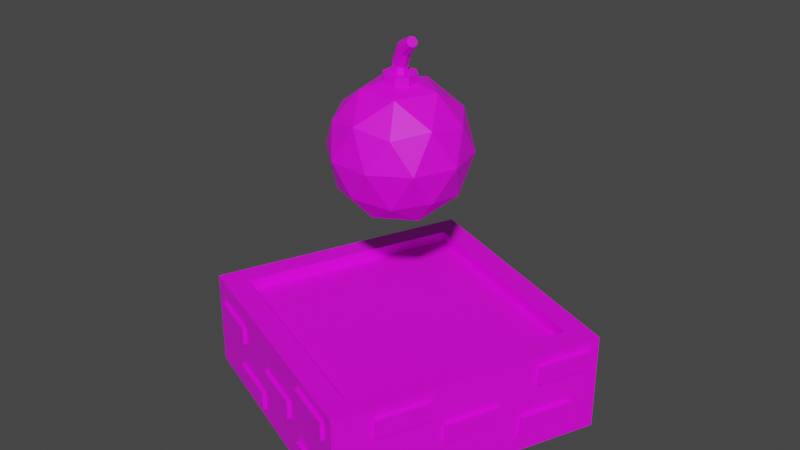# Source: bonus_bomb.blend  (saved by Blender 3.6.11; exported with 4.5.12 LTS)
import bpy
from mathutils import Matrix  # noqa: F401  (used for matrix-valued properties, if any)

bpy.ops.wm.read_factory_settings(use_empty=True)
scene = bpy.context.scene
scene.name = 'Scene'

# ---- collections
col_collection = bpy.data.collections.new('Collection'); scene.collection.children.link(col_collection)
col_export = bpy.data.collections.new('Export'); scene.collection.children.link(col_export)

# ---- images (referenced by path relative to the original .blend; pixels are not part of the script)
import os
ASSET_DIR = os.environ.get("B2B_ASSET_DIR", "")  # directory of the original .blend (textures are referenced by path, not embedded)
HERE = os.path.dirname(os.path.abspath(__file__))  # packed textures are extracted next to this script under _unpacked/

def load_image(name, relpath, width, height, colorspace="sRGB"):
    """Load a texture the original file referenced (path relative to the .blend, or extracted next to this script)."""
    p = next((c for c in (os.path.join(HERE, relpath), os.path.join(ASSET_DIR, relpath)) if relpath and os.path.exists(c)), "")
    if p:
        img = bpy.data.images.load(p, check_existing=True)
        img.name = name
    else:  # same state as the original file: an image datablock whose file is absent (Cycles renders it pink)
        img = bpy.data.images.new(name, width, height)
        img.source = "FILE"
        img.filepath = "//" + (relpath or name)
    img.colorspace_settings.name = colorspace
    return img
img_commonflatpalette_png_001 = load_image('CommonFlatPalette.png.001', 'CommonFlatPalette.png', 1024, 1024, 'sRGB')
img_commonflatpalette_png = load_image('CommonFlatPalette.png', 'CommonFlatPalette.png', 1024, 1024, 'sRGB')

# ---- materials (node trees are filled in below, after node groups)
mat_material_001 = bpy.data.materials.new('Material.001')
mat_material_001.use_transparent_shadow = False
mat_material_001.roughness = 0.5
mat_material_002 = bpy.data.materials.new('Material.002')
mat_material_002.use_transparent_shadow = False
mat_material_002.roughness = 0.5

# ---- material node trees
mat_material_001.use_nodes = True; mat_material_001.node_tree.nodes.clear()
_N = mat_material_001.node_tree.nodes; _L = mat_material_001.node_tree.links
n0 = _N.new('ShaderNodeBsdfPrincipled'); n0.name = 'Principled BSDF'; n0.location = (10, 300)
n0.distribution = 'GGX'
n0.subsurface_method = 'RANDOM_WALK_SKIN'
n0.inputs[3].default_value = 1.45
n0.inputs[27].default_value = (0.0, 0.0, 0.0, 1.0)
n0.inputs[28].default_value = 1.0
n1 = _N.new('ShaderNodeOutputMaterial'); n1.name = 'Material Output'; n1.location = (300, 300)
n2 = _N.new('ShaderNodeNormalMap'); n2.name = 'Normal Map'; n2.location = (-300, -300)
n2.label = 'Normal/Map'
n2.inputs[0].default_value = 0.0
n3 = _N.new('ShaderNodeTexImage'); n3.name = 'Image Texture'; n3.location = (-300, 600)
n3.image = img_commonflatpalette_png_001
_L.new(n0.outputs[0], n1.inputs[0])
_L.new(n2.outputs[0], n0.inputs[5])
_L.new(n3.outputs[0], n0.inputs[0])
n1.is_active_output = True
mat_material_002.use_nodes = True; mat_material_002.node_tree.nodes.clear()
_N = mat_material_002.node_tree.nodes; _L = mat_material_002.node_tree.links
n0 = _N.new('ShaderNodeBsdfPrincipled'); n0.name = 'Principled BSDF'; n0.location = (10, 300)
n0.distribution = 'GGX'
n0.subsurface_method = 'RANDOM_WALK_SKIN'
n0.inputs[3].default_value = 1.45
n0.inputs[27].default_value = (0.0, 0.0, 0.0, 1.0)
n0.inputs[28].default_value = 1.0
n1 = _N.new('ShaderNodeOutputMaterial'); n1.name = 'Material Output'; n1.location = (300, 300)
n2 = _N.new('ShaderNodeNormalMap'); n2.name = 'Normal Map'; n2.location = (-300, -300)
n2.label = 'Normal/Map'
n2.inputs[0].default_value = 0.0
n3 = _N.new('ShaderNodeTexImage'); n3.name = 'Image Texture'; n3.location = (-300, 600)
n3.image = img_commonflatpalette_png
_L.new(n0.outputs[0], n1.inputs[0])
_L.new(n2.outputs[0], n0.inputs[5])
_L.new(n3.outputs[0], n0.inputs[0])
n1.is_active_output = True

# ---- world
world_world = bpy.data.worlds.new('World'); scene.world = world_world
world_world.use_nodes = True; world_world.node_tree.nodes.clear()
_N = world_world.node_tree.nodes; _L = world_world.node_tree.links
n0 = _N.new('ShaderNodeOutputWorld'); n0.name = 'World Output'; n0.location = (300, 300)
n1 = _N.new('ShaderNodeBackground'); n1.name = 'Background'; n1.location = (10, 300)
n1.inputs[0].default_value = (0.05088, 0.05088, 0.05088, 1.0)
_L.new(n1.outputs[0], n0.inputs[0])
n0.is_active_output = True
world_world.color = (0.05088, 0.05088, 0.05088)
world_world.use_sun_shadow = False
world_world.sun_shadow_jitter_overblur = 0.0

# ---- meshes
me_cube_001 = bpy.data.meshes.new('Cube.001')
me_cube_001.from_pydata([(-1.0, -1.0, -1.0), (-0.8325, -0.8325, -0.2671), (-1.0, 1.0, -1.0), (-0.8325, 0.8325, -0.2671), (1.0, -1.0, -1.0), (0.8325, -0.8325, -0.2671), (1.0, 1.0, -1.0), (0.8325, 0.8325, -0.2671), (-1.0, -1.0, -0.2671), (-1.0, 1.0, -0.2671), (1.0, 1.0, -0.2671), (1.0, -1.0, -0.2671), (-0.8325, -0.8325, -0.3531), (-0.8325, 0.8325, -0.3531), (0.8325, 0.8325, -0.3531), (0.8325, -0.8325, -0.3531), (0.5302, -1.021, -0.802), (0.5302, -1.021, -0.663), (0.5302, -0.8334, -0.802), (0.5302, -0.8334, -0.663), (0.9396, -1.021, -0.802), (0.9396, -1.021, -0.663), (0.9396, -0.8334, -0.802), (0.9396, -0.8334, -0.663), (0.02643, -1.021, -0.5266), (0.02643, -1.021, -0.3876), (0.02643, -0.8334, -0.5266), (0.02643, -0.8334, -0.3876), (0.4358, -1.021, -0.5266), (0.4358, -1.021, -0.3876), (0.4358, -0.8334, -0.5266), (0.4358, -0.8334, -0.3876), (-0.6936, -1.021, -0.9049), (-0.6936, -1.021, -0.7659), (-0.6936, -0.8334, -0.9049), (-0.6936, -0.8334, -0.7659), (-0.2842, -1.021, -0.9049), (-0.2842, -1.021, -0.7659), (-0.2842, -0.8334, -0.9049), (-0.2842, -0.8334, -0.7659), (-0.8892, -1.021, -0.5317), (-0.8892, -1.021, -0.3928), (-0.8892, -0.8334, -0.5317), (-0.8892, -0.8334, -0.3928), (-0.4799, -1.021, -0.5317), (-0.4799, -1.021, -0.3928), (-0.4799, -0.8334, -0.5317), (-0.4799, -0.8334, -0.3928), (-0.895, 0.8387, -0.4812), (-0.895, 0.8387, -0.3423), (-0.895, 1.027, -0.4812), (-0.895, 1.027, -0.3423), (-0.4856, 0.8387, -0.4812), (-0.4856, 0.8387, -0.3423), (-0.4856, 1.027, -0.4812), (-0.4856, 1.027, -0.3423), (-0.3444, 0.8387, -0.6784), (-0.3444, 0.8387, -0.5395), (-0.3444, 1.027, -0.6784), (-0.3444, 1.027, -0.5395), (0.06502, 0.8387, -0.6784), (0.06502, 0.8387, -0.5395), (0.06502, 1.027, -0.6784), (0.06502, 1.027, -0.5395), (-0.885, 0.8387, -0.9132), (-0.885, 0.8387, -0.7743), (-0.885, 1.027, -0.9132), (-0.885, 1.027, -0.7743), (-0.4756, 0.8387, -0.9132), (-0.4756, 0.8387, -0.7743), (-0.4756, 1.027, -0.9132), (-0.4756, 1.027, -0.7743), (0.1281, 0.8387, -0.9102), (0.1281, 0.8387, -0.7712), (0.1281, 1.027, -0.9102), (0.1281, 1.027, -0.7712), (0.5375, 0.8387, -0.9102), (0.5375, 0.8387, -0.7712), (0.5375, 1.027, -0.9102), (0.5375, 1.027, -0.7712), (0.4552, 0.8387, -0.557), (0.4552, 0.8387, -0.4181), (0.4552, 1.027, -0.557), (0.4552, 1.027, -0.4181), (0.8646, 0.8387, -0.557), (0.8646, 0.8387, -0.4181), (0.8646, 1.027, -0.557), (0.8646, 1.027, -0.4181), (0.8388, 0.8705, -0.4221), (0.8388, 0.8705, -0.2831), (1.027, 0.8705, -0.4221), (1.027, 0.8705, -0.2831), (0.8388, 0.4611, -0.4221), (0.8388, 0.4611, -0.2831), (1.027, 0.4611, -0.4221), (1.027, 0.4611, -0.2831), (0.8388, 0.6244, -0.7963), (0.8388, 0.6244, -0.6574), (1.027, 0.6244, -0.7963), (1.027, 0.6244, -0.6574), (0.8388, 0.215, -0.7963), (0.8388, 0.215, -0.6574), (1.027, 0.215, -0.7963), (1.027, 0.215, -0.6574), (0.8388, -0.1082, -0.5296), (0.8388, -0.1082, -0.3907), (1.027, -0.1082, -0.5296), (1.027, -0.1082, -0.3907), (0.8388, -0.5176, -0.5296), (0.8388, -0.5176, -0.3907), (1.027, -0.5176, -0.5296), (1.027, -0.5176, -0.3907), (0.8388, -0.3786, -0.8472), (0.8388, -0.3786, -0.7083), (1.027, -0.3786, -0.8472), (1.027, -0.3786, -0.7083), (0.8388, -0.788, -0.8472), (0.8388, -0.788, -0.7083), (1.027, -0.788, -0.8472), (1.027, -0.788, -0.7083), (-1.031, -0.3786, -0.8472), (-1.031, -0.3786, -0.7083), (-0.843, -0.3786, -0.8472), (-0.843, -0.3786, -0.7083), (-1.031, -0.788, -0.8472), (-1.031, -0.788, -0.7083), (-0.843, -0.788, -0.8472), (-0.843, -0.788, -0.7083), (-1.031, 0.7108, -0.4883), (-1.031, 0.7108, -0.3493), (-0.843, 0.7108, -0.4883), (-0.843, 0.7108, -0.3493), (-1.031, 0.3014, -0.4883), (-1.031, 0.3014, -0.3493), (-0.843, 0.3014, -0.4883), (-0.843, 0.3014, -0.3493), (-1.031, 0.8574, -0.8694), (-1.031, 0.8574, -0.7305), (-0.843, 0.8574, -0.8694), (-0.843, 0.8574, -0.7305), (-1.031, 0.448, -0.8694), (-1.031, 0.448, -0.7305), (-0.843, 0.448, -0.8694), (-0.843, 0.448, -0.7305), (-1.031, 0.2072, -0.7011), (-1.031, 0.2072, -0.5622), (-0.843, 0.2072, -0.7011), (-0.843, 0.2072, -0.5622), (-1.031, -0.2022, -0.7011), (-1.031, -0.2022, -0.5622), (-0.843, -0.2022, -0.7011), (-0.843, -0.2022, -0.5622), (-1.031, -0.5072, -0.4794), (-1.031, -0.5072, -0.3405), (-0.843, -0.5072, -0.4794), (-0.843, -0.5072, -0.3405), (-1.031, -0.9166, -0.4794), (-1.031, -0.9166, -0.3405), (-0.843, -0.9166, -0.4794), (-0.843, -0.9166, -0.3405), (0.0, -1.546e-07, 0.4489), (0.3618, -0.2629, 0.7253), (-0.1382, -0.4253, 0.7253), (-0.4472, -1.546e-07, 0.7253), (-0.1382, 0.4253, 0.7253), (0.3618, 0.2629, 0.7253), (0.1382, -0.4253, 1.172), (-0.3618, -0.2629, 1.172), (-0.3618, 0.2629, 1.172), (0.1382, 0.4253, 1.172), (0.4472, -1.546e-07, 1.172), (0.0, -1.546e-07, 1.449), (-0.08123, -0.25, 0.5235), (0.2127, -0.1545, 0.5235), (0.1314, -0.4045, 0.686), (0.4253, -1.546e-07, 0.686), (0.2127, 0.1545, 0.5235), (-0.2629, -1.546e-07, 0.5235), (-0.3441, -0.25, 0.686), (-0.08123, 0.25, 0.5235), (-0.3441, 0.25, 0.686), (0.1314, 0.4045, 0.686), (0.4755, -0.1545, 0.9489), (0.4755, 0.1545, 0.9489), (0.0, -0.5, 0.9489), (0.2939, -0.4045, 0.9489), (-0.4755, -0.1545, 0.9489), (-0.2939, -0.4045, 0.9489), (-0.2939, 0.4045, 0.9489), (-0.4755, 0.1545, 0.9489), (0.2939, 0.4045, 0.9489), (0.0, 0.5, 0.9489), (0.3441, -0.25, 1.212), (-0.1314, -0.4045, 1.212), (-0.4253, -1.546e-07, 1.212), (-0.1314, 0.4045, 1.212), (0.3441, 0.25, 1.212), (0.08123, -0.25, 1.374), (0.2629, -1.546e-07, 1.374), (-0.2127, -0.1545, 1.374), (-0.2127, 0.1545, 1.374), (0.08123, 0.25, 1.374), (0.0, 0.12, 1.346), (0.0, 0.12, 1.471), (0.08485, 0.08485, 1.346), (0.08485, 0.08485, 1.471), (0.12, -1.546e-07, 1.346), (0.12, -1.546e-07, 1.471), (0.08485, -0.08485, 1.346), (0.08485, -0.08485, 1.471), (0.0, -0.12, 1.346), (0.0, -0.12, 1.471), (-0.08485, -0.08485, 1.346), (-0.08485, -0.08485, 1.471), (-0.12, -1.546e-07, 1.346), (-0.12, -1.546e-07, 1.471), (-0.08485, 0.08485, 1.346), (-0.08485, 0.08485, 1.471), (0.0, 0.055, 1.416), (0.0, 0.055, 1.541), (0.03889, 0.03889, 1.416), (0.03358, 0.03889, 1.561), (0.055, -1.546e-07, 1.416), (0.04749, -1.546e-07, 1.569), (0.03889, -0.03889, 1.416), (0.03358, -0.03889, 1.561), (0.0, -0.055, 1.416), (0.0, -0.055, 1.541), (-0.03889, -0.03889, 1.416), (-0.03358, -0.03889, 1.522), (-0.055, -1.546e-07, 1.416), (-0.04749, -1.546e-07, 1.514), (-0.03889, 0.03889, 1.416), (-0.03358, 0.03889, 1.522), (-0.04372, 0.03889, 1.686), (-0.06556, 0.055, 1.654), (-0.03467, -1.55e-07, 1.699), (-0.04372, -0.03889, 1.686), (-0.06556, -0.055, 1.654), (-0.0874, -0.03889, 1.621), (-0.09645, -1.55e-07, 1.608), (-0.0874, 0.03889, 1.621), (-0.1437, 0.02639, 1.738), (-0.1585, 0.03732, 1.717), (-0.1375, -1.544e-07, 1.748), (-0.1437, -0.02639, 1.738), (-0.1585, -0.03732, 1.717), (-0.1733, -0.02639, 1.695), (-0.1794, -1.544e-07, 1.686), (-0.1733, 0.02639, 1.695)], [], [(0, 8, 9, 2), (2, 9, 10, 6), (6, 10, 11, 4), (4, 11, 8, 0), (2, 6, 4, 0), (5, 7, 14, 15), (1, 3, 9, 8), (3, 7, 10, 9), (7, 5, 11, 10), (5, 1, 8, 11), (14, 13, 12, 15), (3, 1, 12, 13), (1, 5, 15, 12), (7, 3, 13, 14), (16, 17, 19, 18), (18, 19, 23, 22), (22, 23, 21, 20), (20, 21, 17, 16), (18, 22, 20, 16), (23, 19, 17, 21), (24, 25, 27, 26), (26, 27, 31, 30), (30, 31, 29, 28), (28, 29, 25, 24), (26, 30, 28, 24), (31, 27, 25, 29), (32, 33, 35, 34), (34, 35, 39, 38), (38, 39, 37, 36), (36, 37, 33, 32), (34, 38, 36, 32), (39, 35, 33, 37), (40, 41, 43, 42), (42, 43, 47, 46), (46, 47, 45, 44), (44, 45, 41, 40), (42, 46, 44, 40), (47, 43, 41, 45), (48, 49, 51, 50), (50, 51, 55, 54), (54, 55, 53, 52), (52, 53, 49, 48), (50, 54, 52, 48), (55, 51, 49, 53), (56, 57, 59, 58), (58, 59, 63, 62), (62, 63, 61, 60), (60, 61, 57, 56), (58, 62, 60, 56), (63, 59, 57, 61), (64, 65, 67, 66), (66, 67, 71, 70), (70, 71, 69, 68), (68, 69, 65, 64), (66, 70, 68, 64), (71, 67, 65, 69), (72, 73, 75, 74), (74, 75, 79, 78), (78, 79, 77, 76), (76, 77, 73, 72), (74, 78, 76, 72), (79, 75, 73, 77), (80, 81, 83, 82), (82, 83, 87, 86), (86, 87, 85, 84), (84, 85, 81, 80), (82, 86, 84, 80), (87, 83, 81, 85), (88, 89, 91, 90), (90, 91, 95, 94), (94, 95, 93, 92), (92, 93, 89, 88), (90, 94, 92, 88), (95, 91, 89, 93), (96, 97, 99, 98), (98, 99, 103, 102), (102, 103, 101, 100), (100, 101, 97, 96), (98, 102, 100, 96), (103, 99, 97, 101), (104, 105, 107, 106), (106, 107, 111, 110), (110, 111, 109, 108), (108, 109, 105, 104), (106, 110, 108, 104), (111, 107, 105, 109), (112, 113, 115, 114), (114, 115, 119, 118), (118, 119, 117, 116), (116, 117, 113, 112), (114, 118, 116, 112), (119, 115, 113, 117), (120, 121, 123, 122), (122, 123, 127, 126), (126, 127, 125, 124), (124, 125, 121, 120), (122, 126, 124, 120), (127, 123, 121, 125), (128, 129, 131, 130), (130, 131, 135, 134), (134, 135, 133, 132), (132, 133, 129, 128), (130, 134, 132, 128), (135, 131, 129, 133), (136, 137, 139, 138), (138, 139, 143, 142), (142, 143, 141, 140), (140, 141, 137, 136), (138, 142, 140, 136), (143, 139, 137, 141), (144, 145, 147, 146), (146, 147, 151, 150), (150, 151, 149, 148), (148, 149, 145, 144), (146, 150, 148, 144), (151, 147, 145, 149), (152, 153, 155, 154), (154, 155, 159, 158), (158, 159, 157, 156), (156, 157, 153, 152), (154, 158, 156, 152), (159, 155, 153, 157), (160, 173, 172), (161, 173, 175), (160, 172, 177), (160, 177, 179), (160, 179, 176), (161, 175, 182), (162, 174, 184), (163, 178, 186), (164, 180, 188), (165, 181, 190), (161, 182, 185), (162, 184, 187), (163, 186, 189), (164, 188, 191), (165, 190, 183), (166, 192, 197), (167, 193, 199), (168, 194, 200), (169, 195, 201), (170, 196, 198), (198, 201, 171), (198, 196, 201), (196, 169, 201), (201, 200, 171), (201, 195, 200), (195, 168, 200), (200, 199, 171), (200, 194, 199), (194, 167, 199), (199, 197, 171), (199, 193, 197), (193, 166, 197), (197, 198, 171), (197, 192, 198), (192, 170, 198), (183, 196, 170), (183, 190, 196), (190, 169, 196), (191, 195, 169), (191, 188, 195), (188, 168, 195), (189, 194, 168), (189, 186, 194), (186, 167, 194), (187, 193, 167), (187, 184, 193), (184, 166, 193), (185, 192, 166), (185, 182, 192), (182, 170, 192), (190, 191, 169), (190, 181, 191), (181, 164, 191), (188, 189, 168), (188, 180, 189), (180, 163, 189), (186, 187, 167), (186, 178, 187), (178, 162, 187), (184, 185, 166), (184, 174, 185), (174, 161, 185), (182, 183, 170), (182, 175, 183), (175, 165, 183), (176, 181, 165), (176, 179, 181), (179, 164, 181), (179, 180, 164), (179, 177, 180), (177, 163, 180), (177, 178, 163), (177, 172, 178), (172, 162, 178), (175, 176, 165), (175, 173, 176), (173, 160, 176), (172, 174, 162), (172, 173, 174), (173, 161, 174), (202, 203, 205, 204), (204, 205, 207, 206), (206, 207, 209, 208), (208, 209, 211, 210), (210, 211, 213, 212), (212, 213, 215, 214), (205, 203, 217, 215, 213, 211, 209, 207), (214, 215, 217, 216), (216, 217, 203, 202), (202, 204, 206, 208, 210, 212, 214, 216), (218, 219, 221, 220), (220, 221, 223, 222), (222, 223, 225, 224), (224, 225, 227, 226), (226, 227, 229, 228), (228, 229, 231, 230), (225, 223, 236, 237), (230, 231, 233, 232), (232, 233, 219, 218), (218, 220, 222, 224, 226, 228, 230, 232), (241, 240, 248, 249), (231, 229, 239, 240), (227, 225, 237, 238), (233, 231, 240, 241), (223, 221, 234, 236), (229, 227, 238, 239), (219, 233, 241, 235), (221, 219, 235, 234), (242, 243, 249, 248, 247, 246, 245, 244), (239, 238, 246, 247), (237, 236, 244, 245), (234, 235, 243, 242), (235, 241, 249, 243), (240, 239, 247, 248), (238, 237, 245, 246), (236, 234, 242, 244)])
me_cube_001.polygons.foreach_set('use_smooth', [True] * 238)
me_cube_001.polygons.foreach_set('material_index', [0, 0, 0, 0, 0, 0, 0, 0, 0, 0, 0, 0, 0, 0, 0, 0, 0, 0, 0, 0, 0, 0, 0, 0, 0, 0, 0, 0, 0, 0, 0, 0, 0, 0, 0, 0, 0, 0, 0, 0, 0, 0, 0, 0, 0, 0, 0, 0, 0, 0, 0, 0, 0, 0, 0, 0, 0, 0, 0, 0, 0, 0, 0, 0, 0, 0, 0, 0, 0, 0, 0, 0, 0, 0, 0, 0, 0, 0, 0, 0, 0, 0, 0, 0, 0, 0, 0, 0, 0, 0, 0, 0, 0, 0, 0, 0, 0, 0, 0, 0, 0, 0, 0, 0, 0, 0, 0, 0, 0, 0, 0, 0, 0, 0, 0, 0, 0, 0, 0, 0, 0, 0, 1, 1, 1, 1, 1, 1, 1, 1, 1, 1, 1, 1, 1, 1, 1, 1, 1, 1, 1, 1, 1, 1, 1, 1, 1, 1, 1, 1, 1, 1, 1, 1, 1, 1, 1, 1, 1, 1, 1, 1, 1, 1, 1, 1, 1, 1, 1, 1, 1, 1, 1, 1, 1, 1, 1, 1, 1, 1, 1, 1, 1, 1, 1, 1, 1, 1, 1, 1, 1, 1, 1, 1, 1, 1, 1, 1, 1, 1, 1, 1, 1, 1, 1, 1, 1, 1, 1, 1, 1, 1, 1, 1, 1, 1, 1, 1, 1, 1, 1, 1, 1, 1, 1, 1, 1, 1, 1, 1, 1, 1, 1, 1, 1, 1, 1, 1])
_k = set([(0, 2), (0, 4), (0, 8), (1, 3), (1, 5), (1, 12), (2, 6), (2, 9), (3, 7), (3, 13), (4, 6), (4, 11), (5, 7), (5, 15), (6, 10), (7, 14), (8, 9), (8, 11), (9, 10), (10, 11), (12, 13), (12, 15), (13, 14), (14, 15), (16, 17), (16, 18), (16, 20), (17, 19), (17, 21), (18, 19), (18, 22), (19, 23), (20, 21), (20, 22), (21, 23), (22, 23), (24, 25), (24, 26), (24, 28), (25, 27), (25, 29), (26, 27), (26, 30), (27, 31), (28, 29), (28, 30), (29, 31), (30, 31), (32, 33), (32, 34), (32, 36), (33, 35), (33, 37), (34, 35), (34, 38), (35, 39), (36, 37), (36, 38), (37, 39), (38, 39), (40, 41), (40, 42), (40, 44), (41, 43), (41, 45), (42, 43), (42, 46), (43, 47), (44, 45), (44, 46), (45, 47), (46, 47), (48, 49), (48, 50), (48, 52), (49, 51), (49, 53), (50, 51), (50, 54), (51, 55), (52, 53), (52, 54), (53, 55), (54, 55), (56, 57), (56, 58), (56, 60), (57, 59), (57, 61), (58, 59), (58, 62), (59, 63), (60, 61), (60, 62), (61, 63), (62, 63), (64, 65), (64, 66), (64, 68), (65, 67), (65, 69), (66, 67), (66, 70), (67, 71), (68, 69), (68, 70), (69, 71), (70, 71), (72, 73), (72, 74), (72, 76), (73, 75), (73, 77), (74, 75), (74, 78), (75, 79), (76, 77), (76, 78), (77, 79), (78, 79), (80, 81), (80, 82), (80, 84), (81, 83), (81, 85), (82, 83), (82, 86), (83, 87), (84, 85), (84, 86), (85, 87), (86, 87), (88, 89), (88, 90), (88, 92), (89, 91), (89, 93), (90, 91), (90, 94), (91, 95), (92, 93), (92, 94), (93, 95), (94, 95), (96, 97), (96, 98), (96, 100), (97, 99), (97, 101), (98, 99), (98, 102), (99, 103), (100, 101), (100, 102), (101, 103), (102, 103), (104, 105), (104, 106), (104, 108), (105, 107), (105, 109), (106, 107), (106, 110), (107, 111), (108, 109), (108, 110), (109, 111), (110, 111), (112, 113), (112, 114), (112, 116), (113, 115), (113, 117), (114, 115), (114, 118), (115, 119), (116, 117), (116, 118), (117, 119), (118, 119), (120, 121), (120, 122), (120, 124), (121, 123), (121, 125), (122, 123), (122, 126), (123, 127), (124, 125), (124, 126), (125, 127), (126, 127), (128, 129), (128, 130), (128, 132), (129, 131), (129, 133), (130, 131), (130, 134), (131, 135), (132, 133), (132, 134), (133, 135), (134, 135), (136, 137), (136, 138), (136, 140), (137, 139), (137, 141), (138, 139), (138, 142), (139, 143), (140, 141), (140, 142), (141, 143), (142, 143), (144, 145), (144, 146), (144, 148), (145, 147), (145, 149), (146, 147), (146, 150), (147, 151), (148, 149), (148, 150), (149, 151), (150, 151), (152, 153), (152, 154), (152, 156), (153, 155), (153, 157), (154, 155), (154, 158), (155, 159), (156, 157), (156, 158), (157, 159), (158, 159), (160, 172), (160, 173), (160, 176), (160, 177), (160, 179), (161, 173), (161, 174), (161, 175), (161, 182), (161, 185), (162, 172), (162, 174), (162, 178), (162, 184), (162, 187), (163, 177), (163, 178), (163, 180), (163, 186), (163, 189), (164, 179), (164, 180), (164, 181), (164, 188), (164, 191), (165, 175), (165, 176), (165, 181), (165, 183), (165, 190), (166, 184), (166, 185), (166, 192), (166, 193), (166, 197), (167, 186), (167, 187), (167, 193), (167, 194), (167, 199), (168, 188), (168, 189), (168, 194), (168, 195), (168, 200), (169, 190), (169, 191), (169, 195), (169, 196), (169, 201), (170, 182), (170, 183), (170, 192), (170, 196), (170, 198), (171, 197), (171, 198), (171, 199), (171, 200), (171, 201), (172, 173), (172, 174), (172, 177), (172, 178), (173, 174), (173, 175), (173, 176), (174, 184), (174, 185), (175, 176), (175, 182), (175, 183), (176, 179), (176, 181), (177, 178), (177, 179), (177, 180), (178, 186), (178, 187), (179, 180), (179, 181), (180, 188), (180, 189), (181, 190), (181, 191), (182, 183), (182, 185), (182, 192), (183, 190), (183, 196), (184, 185), (184, 187), (184, 193), (185, 192), (186, 187), (186, 189), (186, 194), (187, 193), (188, 189), (188, 191), (188, 195), (189, 194), (190, 191), (190, 196), (191, 195), (192, 197), (192, 198), (193, 197), (193, 199), (194, 199), (194, 200), (195, 200), (195, 201), (196, 198), (196, 201), (197, 198), (197, 199), (198, 201), (199, 200), (200, 201), (202, 203), (202, 204), (202, 216), (203, 205), (203, 217), (204, 205), (204, 206), (205, 207), (206, 207), (206, 208), (207, 209), (208, 209), (208, 210), (209, 211), (210, 211), (210, 212), (211, 213), (212, 213), (212, 214), (213, 215), (214, 215), (214, 216), (215, 217), (216, 217), (218, 219), (218, 220), (218, 232), (219, 221), (219, 233), (219, 235), (220, 221), (220, 222), (221, 223), (221, 234), (222, 223), (222, 224), (223, 225), (223, 236), (224, 225), (224, 226), (225, 227), (225, 237), (226, 227), (226, 228), (227, 229), (227, 238), (228, 229), (228, 230), (229, 231), (229, 239), (230, 231), (230, 232), (231, 233), (231, 240), (232, 233), (233, 241), (234, 235), (234, 236), (234, 242), (235, 241), (235, 243), (236, 237), (236, 244), (237, 238), (237, 245), (238, 239), (238, 246), (239, 240), (239, 247), (240, 241), (240, 248), (241, 249), (242, 243), (242, 244), (243, 249), (244, 245), (245, 246), (246, 247), (247, 248), (248, 249)])
me_cube_001.attributes.new('sharp_edge', 'BOOLEAN', 'EDGE').data.foreach_set('value', [ (min(e.vertices), max(e.vertices)) in _k for e in me_cube_001.edges])
_uv = me_cube_001.uv_layers.new(name='UVMap')
_uv.uv.foreach_set('vector', [0.159, 0.03184, 0.159, 0.03184, 0.159, 0.03184, 0.159, 0.03184, 0.159, 0.03184, 0.159, 0.03184, 0.159, 0.03184, 0.159, 0.03184, 0.159, 0.03184, 0.159, 0.03184, 0.159, 0.03184, 0.159, 0.03184, 0.159, 0.03184, 0.159, 0.03184, 0.159, 0.03184, 0.159, 0.03184, 0.159, 0.03184, 0.159, 0.03184, 0.159, 0.03184, 0.159, 0.03184, 0.159, 0.03184, 0.159, 0.03184, 0.159, 0.03184, 0.159, 0.03184, 0.159, 0.03184, 0.159, 0.03184, 0.159, 0.03184, 0.159, 0.03184, 0.159, 0.03184, 0.159, 0.03184, 0.159, 0.03184, 0.159, 0.03184, 0.159, 0.03184, 0.159, 0.03184, 0.159, 0.03184, 0.159, 0.03184, 0.159, 0.03184, 0.159, 0.03184, 0.159, 0.03184, 0.159, 0.03184, 0.2229, 0.02042, 0.2229, 0.02042, 0.2229, 0.02042, 0.2229, 0.02042, 0.159, 0.03184, 0.159, 0.03184, 0.159, 0.03184, 0.159, 0.03184, 0.159, 0.03184, 0.159, 0.03184, 0.159, 0.03184, 0.159, 0.03184, 0.159, 0.03184, 0.159, 0.03184, 0.159, 0.03184, 0.159, 0.03184, 0.0923, 0.03339, 0.0923, 0.03339, 0.0923, 0.03339, 0.0923, 0.03339, 0.0923, 0.03339, 0.0923, 0.03339, 0.0923, 0.03339, 0.0923, 0.03339, 0.0923, 0.03339, 0.0923, 0.03339, 0.0923, 0.03339, 0.0923, 0.03339, 0.0923, 0.03339, 0.0923, 0.03339, 0.0923, 0.03339, 0.0923, 0.03339, 0.0923, 0.03339, 0.0923, 0.03339, 0.0923, 0.03339, 0.0923, 0.03339, 0.0923, 0.03339, 0.0923, 0.03339, 0.0923, 0.03339, 0.0923, 0.03339, 0.0923, 0.03339, 0.0923, 0.03339, 0.0923, 0.03339, 0.0923, 0.03339, 0.0923, 0.03339, 0.0923, 0.03339, 0.0923, 0.03339, 0.0923, 0.03339, 0.0923, 0.03339, 0.0923, 0.03339, 0.0923, 0.03339, 0.0923, 0.03339, 0.0923, 0.03339, 0.0923, 0.03339, 0.0923, 0.03339, 0.0923, 0.03339, 0.0923, 0.03339, 0.0923, 0.03339, 0.0923, 0.03339, 0.0923, 0.03339, 0.0923, 0.03339, 0.0923, 0.03339, 0.0923, 0.03339, 0.0923, 0.03339, 0.0923, 0.03339, 0.0923, 0.03339, 0.0923, 0.03339, 0.0923, 0.03339, 0.0923, 0.03339, 0.0923, 0.03339, 0.0923, 0.03339, 0.0923, 0.03339, 0.0923, 0.03339, 0.0923, 0.03339, 0.0923, 0.03339, 0.0923, 0.03339, 0.0923, 0.03339, 0.0923, 0.03339, 0.0923, 0.03339, 0.0923, 0.03339, 0.0923, 0.03339, 0.0923, 0.03339, 0.0923, 0.03339, 0.0923, 0.03339, 0.0923, 0.03339, 0.0923, 0.03339, 0.0923, 0.03339, 0.0923, 0.03339, 0.0923, 0.03339, 0.0923, 0.03339, 0.0923, 0.03339, 0.0923, 0.03339, 0.0923, 0.03339, 0.0923, 0.03339, 0.0923, 0.03339, 0.0923, 0.03339, 0.0923, 0.03339, 0.0923, 0.03339, 0.0923, 0.03339, 0.0923, 0.03339, 0.0923, 0.03339, 0.0923, 0.03339, 0.0923, 0.03339, 0.0923, 0.03339, 0.0923, 0.03339, 0.0923, 0.03339, 0.0923, 0.03339, 0.0923, 0.03339, 0.0923, 0.03339, 0.0923, 0.03339, 0.0923, 0.03339, 0.0923, 0.03339, 0.0923, 0.03339, 0.0923, 0.03339, 0.0923, 0.03339, 0.0923, 0.03339, 0.0923, 0.03339, 0.0923, 0.03339, 0.0923, 0.03339, 0.0923, 0.03339, 0.0923, 0.03339, 0.0923, 0.03339, 0.0923, 0.03339, 0.0923, 0.03339, 0.0923, 0.03339, 0.0923, 0.03339, 0.0923, 0.03339, 0.0923, 0.03339, 0.0923, 0.03339, 0.0923, 0.03339, 0.0923, 0.03339, 0.0923, 0.03339, 0.0923, 0.03339, 0.0923, 0.03339, 0.0923, 0.03339, 0.0923, 0.03339, 0.0923, 0.03339, 0.0923, 0.03339, 0.0923, 0.03339, 0.0923, 0.03339, 0.0923, 0.03339, 0.0923, 0.03339, 0.0923, 0.03339, 0.0923, 0.03339, 0.0923, 0.03339, 0.0923, 0.03339, 0.0923, 0.03339, 0.0923, 0.03339, 0.0923, 0.03339, 0.0923, 0.03339, 0.0923, 0.03339, 0.0923, 0.03339, 0.0923, 0.03339, 0.0923, 0.03339, 0.0923, 0.03339, 0.0923, 0.03339, 0.0923, 0.03339, 0.0923, 0.03339, 0.0923, 0.03339, 0.0923, 0.03339, 0.0923, 0.03339, 0.0923, 0.03339, 0.0923, 0.03339, 0.0923, 0.03339, 0.0923, 0.03339, 0.0923, 0.03339, 0.0923, 0.03339, 0.0923, 0.03339, 0.0923, 0.03339, 0.0923, 0.03339, 0.0923, 0.03339, 0.0923, 0.03339, 0.0923, 0.03339, 0.0923, 0.03339, 0.0923, 0.03339, 0.0923, 0.03339, 0.0923, 0.03339, 0.0923, 0.03339, 0.0923, 0.03339, 0.0923, 0.03339, 0.0923, 0.03339, 0.0923, 0.03339, 0.0923, 0.03339, 0.0923, 0.03339, 0.0923, 0.03339, 0.0923, 0.03339, 0.0923, 0.03339, 0.0923, 0.03339, 0.0923, 0.03339, 0.0923, 0.03339, 0.0923, 0.03339, 0.0923, 0.03339, 0.0923, 0.03339, 0.0923, 0.03339, 0.0923, 0.03339, 0.0923, 0.03339, 0.0923, 0.03339, 0.0923, 0.03339, 0.0923, 0.03339, 0.0923, 0.03339, 0.0923, 0.03339, 0.0923, 0.03339, 0.0923, 0.03339, 0.0923, 0.03339, 0.0923, 0.03339, 0.0923, 0.03339, 0.0923, 0.03339, 0.0923, 0.03339, 0.0923, 0.03339, 0.0923, 0.03339, 0.0923, 0.03339, 0.0923, 0.03339, 0.0923, 0.03339, 0.0923, 0.03339, 0.0923, 0.03339, 0.0923, 0.03339, 0.0923, 0.03339, 0.0923, 0.03339, 0.0923, 0.03339, 0.0923, 0.03339, 0.0923, 0.03339, 0.0923, 0.03339, 0.0923, 0.03339, 0.0923, 0.03339, 0.0923, 0.03339, 0.0923, 0.03339, 0.0923, 0.03339, 0.0923, 0.03339, 0.0923, 0.03339, 0.0923, 0.03339, 0.0923, 0.03339, 0.0923, 0.03339, 0.0923, 0.03339, 0.0923, 0.03339, 0.0923, 0.03339, 0.0923, 0.03339, 0.0923, 0.03339, 0.0923, 0.03339, 0.0923, 0.03339, 0.0923, 0.03339, 0.0923, 0.03339, 0.0923, 0.03339, 0.0923, 0.03339, 0.0923, 0.03339, 0.0923, 0.03339, 0.0923, 0.03339, 0.0923, 0.03339, 0.0923, 0.03339, 0.0923, 0.03339, 0.0923, 0.03339, 0.0923, 0.03339, 0.0923, 0.03339, 0.0923, 0.03339, 0.0923, 0.03339, 0.0923, 0.03339, 0.0923, 0.03339, 0.0923, 0.03339, 0.0923, 0.03339, 0.0923, 0.03339, 0.0923, 0.03339, 0.0923, 0.03339, 0.0923, 0.03339, 0.0923, 0.03339, 0.0923, 0.03339, 0.0923, 0.03339, 0.0923, 0.03339, 0.0923, 0.03339, 0.0923, 0.03339, 0.0923, 0.03339, 0.0923, 0.03339, 0.0923, 0.03339, 0.0923, 0.03339, 0.0923, 0.03339, 0.0923, 0.03339, 0.0923, 0.03339, 0.0923, 0.03339, 0.0923, 0.03339, 0.0923, 0.03339, 0.0923, 0.03339, 0.0923, 0.03339, 0.0923, 0.03339, 0.0923, 0.03339, 0.0923, 0.03339, 0.0923, 0.03339, 0.0923, 0.03339, 0.0923, 0.03339, 0.0923, 0.03339, 0.0923, 0.03339, 0.0923, 0.03339, 0.0923, 0.03339, 0.0923, 0.03339, 0.0923, 0.03339, 0.0923, 0.03339, 0.0923, 0.03339, 0.0923, 0.03339, 0.0923, 0.03339, 0.0923, 0.03339, 0.0923, 0.03339, 0.0923, 0.03339, 0.0923, 0.03339, 0.0923, 0.03339, 0.0923, 0.03339, 0.0923, 0.03339, 0.0923, 0.03339, 0.0923, 0.03339, 0.0923, 0.03339, 0.0923, 0.03339, 0.0923, 0.03339, 0.0923, 0.03339, 0.0923, 0.03339, 0.0923, 0.03339, 0.0923, 0.03339, 0.0923, 0.03339, 0.0923, 0.03339, 0.0923, 0.03339, 0.0923, 0.03339, 0.0923, 0.03339, 0.0923, 0.03339, 0.0923, 0.03339, 0.0923, 0.03339, 0.0923, 0.03339, 0.0923, 0.03339, 0.0923, 0.03339, 0.0923, 0.03339, 0.0923, 0.03339, 0.0923, 0.03339, 0.0923, 0.03339, 0.0923, 0.03339, 0.0923, 0.03339, 0.0923, 0.03339, 0.0923, 0.03339, 0.0923, 0.03339, 0.0923, 0.03339, 0.0923, 0.03339, 0.0923, 0.03339, 0.0923, 0.03339, 0.0923, 0.03339, 0.0923, 0.03339, 0.0923, 0.03339, 0.0923, 0.03339, 0.0923, 0.03339, 0.0923, 0.03339, 0.0923, 0.03339, 0.0923, 0.03339, 0.0923, 0.03339, 0.0923, 0.03339, 0.0923, 0.03339, 0.0923, 0.03339, 0.0923, 0.03339, 0.0923, 0.03339, 0.0923, 0.03339, 0.0923, 0.03339, 0.0923, 0.03339, 0.0923, 0.03339, 0.0923, 0.03339, 0.0923, 0.03339, 0.0923, 0.03339, 0.0923, 0.03339, 0.0923, 0.03339, 0.0923, 0.03339, 0.0923, 0.03339, 0.0923, 0.03339, 0.0923, 0.03339, 0.0923, 0.03339, 0.0923, 0.03339, 0.0923, 0.03339, 0.0923, 0.03339, 0.0923, 0.03339, 0.0923, 0.03339, 0.0923, 0.03339, 0.0923, 0.03339, 0.0923, 0.03339, 0.0923, 0.03339, 0.0923, 0.03339, 0.0923, 0.03339, 0.0923, 0.03339, 0.0923, 0.03339, 0.0923, 0.03339, 0.0923, 0.03339, 0.0923, 0.03339, 0.0923, 0.03339, 0.0923, 0.03339, 0.0923, 0.03339, 0.0923, 0.03339, 0.0923, 0.03339, 0.0923, 0.03339, 0.0923, 0.03339, 0.0923, 0.03339, 0.0923, 0.03339, 0.0923, 0.03339, 0.0923, 0.03339, 0.0923, 0.03339, 0.0923, 0.03339, 0.0923, 0.03339, 0.0923, 0.03339, 0.0923, 0.03339, 0.0923, 0.03339, 0.0923, 0.03339, 0.0923, 0.03339, 0.0923, 0.03339, 0.0923, 0.03339, 0.0923, 0.03339, 0.0923, 0.03339, 0.0923, 0.03339, 0.0923, 0.03339, 0.0923, 0.03339, 0.0923, 0.03339, 0.0923, 0.03339, 0.0923, 0.03339, 0.0923, 0.03339, 0.0923, 0.03339, 0.0923, 0.03339, 0.0923, 0.03339, 0.0923, 0.03339, 0.0923, 0.03339, 0.0923, 0.03339, 0.0923, 0.03339, 0.0923, 0.03339, 0.0923, 0.03339, 0.0923, 0.03339, 0.0923, 0.03339, 0.0923, 0.03339, 0.0923, 0.03339, 0.0923, 0.03339, 0.0923, 0.03339, 0.0923, 0.03339, 0.0923, 0.03339, 0.0923, 0.03339, 0.0923, 0.03339, 0.0923, 0.03339, 0.0923, 0.03339, 0.0923, 0.03339, 0.0923, 0.03339, 0.0923, 0.03339, 0.0923, 0.03339, 0.0923, 0.03339, 0.0923, 0.03339, 0.0923, 0.03339, 0.0923, 0.03339, 0.0923, 0.03339, 0.0923, 0.03339, 0.0923, 0.03339, 0.0923, 0.03339, 0.0923, 0.03339, 0.0923, 0.03339, 0.0923, 0.03339, 0.0923, 0.03339, 0.0923, 0.03339, 0.8379, 0.9668, 0.8379, 0.9668, 0.8379, 0.9668, 0.8379, 0.9668, 0.8379, 0.9668, 0.8379, 0.9668, 0.8379, 0.9668, 0.8379, 0.9668, 0.8379, 0.9668, 0.8379, 0.9668, 0.8379, 0.9668, 0.8379, 0.9668, 0.8379, 0.9668, 0.8379, 0.9668, 0.8379, 0.9668, 0.8379, 0.9668, 0.8379, 0.9668, 0.8379, 0.9668, 0.8379, 0.9668, 0.8379, 0.9668, 0.8379, 0.9668, 0.8379, 0.9668, 0.8379, 0.9668, 0.8379, 0.9668, 0.8379, 0.9668, 0.8379, 0.9668, 0.8379, 0.9668, 0.8379, 0.9668, 0.8379, 0.9668, 0.8379, 0.9668, 0.8379, 0.9668, 0.8379, 0.9668, 0.8379, 0.9668, 0.8379, 0.9668, 0.8379, 0.9668, 0.8379, 0.9668, 0.8379, 0.9668, 0.8379, 0.9668, 0.8379, 0.9668, 0.8379, 0.9668, 0.8379, 0.9668, 0.8379, 0.9668, 0.8379, 0.9668, 0.8379, 0.9668, 0.8379, 0.9668, 0.8379, 0.9668, 0.8379, 0.9668, 0.8379, 0.9668, 0.8379, 0.9668, 0.8379, 0.9668, 0.8379, 0.9668, 0.8379, 0.9668, 0.8379, 0.9668, 0.8379, 0.9668, 0.8379, 0.9668, 0.8379, 0.9668, 0.8379, 0.9668, 0.8379, 0.9668, 0.8379, 0.9668, 0.8379, 0.9668, 0.8379, 0.9668, 0.8379, 0.9668, 0.8379, 0.9668, 0.8379, 0.9668, 0.8379, 0.9668, 0.8379, 0.9668, 0.8379, 0.9668, 0.8379, 0.9668, 0.8379, 0.9668, 0.8379, 0.9668, 0.8379, 0.9668, 0.8379, 0.9668, 0.8379, 0.9668, 0.8379, 0.9668, 0.8379, 0.9668, 0.8379, 0.9668, 0.8379, 0.9668, 0.8379, 0.9668, 0.8379, 0.9668, 0.8379, 0.9668, 0.8379, 0.9668, 0.8379, 0.9668, 0.8379, 0.9668, 0.8379, 0.9668, 0.8379, 0.9668, 0.8379, 0.9668, 0.8379, 0.9668, 0.8379, 0.9668, 0.8379, 0.9668, 0.8379, 0.9668, 0.8379, 0.9668, 0.8379, 0.9668, 0.8379, 0.9668, 0.8379, 0.9668, 0.8379, 0.9668, 0.8379, 0.9668, 0.8379, 0.9668, 0.8379, 0.9668, 0.8379, 0.9668, 0.8379, 0.9668, 0.8379, 0.9668, 0.8379, 0.9668, 0.8379, 0.9668, 0.8379, 0.9668, 0.8379, 0.9668, 0.8379, 0.9668, 0.8379, 0.9668, 0.8379, 0.9668, 0.8379, 0.9668, 0.8379, 0.9668, 0.8379, 0.9668, 0.8379, 0.9668, 0.8379, 0.9668, 0.8379, 0.9668, 0.8379, 0.9668, 0.8379, 0.9668, 0.8379, 0.9668, 0.8379, 0.9668, 0.8379, 0.9668, 0.8379, 0.9668, 0.8379, 0.9668, 0.8379, 0.9668, 0.8379, 0.9668, 0.8379, 0.9668, 0.8379, 0.9668, 0.8379, 0.9668, 0.8379, 0.9668, 0.8379, 0.9668, 0.8379, 0.9668, 0.8379, 0.9668, 0.8379, 0.9668, 0.8379, 0.9668, 0.8379, 0.9668, 0.8379, 0.9668, 0.8379, 0.9668, 0.8379, 0.9668, 0.8379, 0.9668, 0.8379, 0.9668, 0.8379, 0.9668, 0.8379, 0.9668, 0.8379, 0.9668, 0.8379, 0.9668, 0.8379, 0.9668, 0.8379, 0.9668, 0.8379, 0.9668, 0.8379, 0.9668, 0.8379, 0.9668, 0.8379, 0.9668, 0.8379, 0.9668, 0.8379, 0.9668, 0.8379, 0.9668, 0.8379, 0.9668, 0.8379, 0.9668, 0.8379, 0.9668, 0.8379, 0.9668, 0.8379, 0.9668, 0.8379, 0.9668, 0.8379, 0.9668, 0.8379, 0.9668, 0.8379, 0.9668, 0.8379, 0.9668, 0.8379, 0.9668, 0.8379, 0.9668, 0.8379, 0.9668, 0.8379, 0.9668, 0.8379, 0.9668, 0.8379, 0.9668, 0.8379, 0.9668, 0.8379, 0.9668, 0.8379, 0.9668, 0.8379, 0.9668, 0.8379, 0.9668, 0.8379, 0.9668, 0.8379, 0.9668, 0.8379, 0.9668, 0.8379, 0.9668, 0.8379, 0.9668, 0.8379, 0.9668, 0.8379, 0.9668, 0.8379, 0.9668, 0.8379, 0.9668, 0.8379, 0.9668, 0.8379, 0.9668, 0.8379, 0.9668, 0.8379, 0.9668, 0.8379, 0.9668, 0.8379, 0.9668, 0.8379, 0.9668, 0.8379, 0.9668, 0.8379, 0.9668, 0.8379, 0.9668, 0.8379, 0.9668, 0.8379, 0.9668, 0.8379, 0.9668, 0.8379, 0.9668, 0.8379, 0.9668, 0.8379, 0.9668, 0.8379, 0.9668, 0.8379, 0.9668, 0.8379, 0.9668, 0.8379, 0.9668, 0.8379, 0.9668, 0.8379, 0.9668, 0.8379, 0.9668, 0.8379, 0.9668, 0.8379, 0.9668, 0.8379, 0.9668, 0.8379, 0.9668, 0.8379, 0.9668, 0.8379, 0.9668, 0.8379, 0.9668, 0.8379, 0.9668, 0.8379, 0.9668, 0.8379, 0.9668, 0.8379, 0.9668, 0.8379, 0.9668, 0.8379, 0.9668, 0.8379, 0.9668, 0.8379, 0.9668, 0.8379, 0.9668, 0.8379, 0.9668, 0.8379, 0.9668, 0.8379, 0.9668, 0.8379, 0.9668, 0.8379, 0.9668, 0.8379, 0.9668, 0.8379, 0.9668, 0.8379, 0.9668, 0.8379, 0.9668, 0.8379, 0.9668, 0.8379, 0.9668, 0.8379, 0.9668, 0.8379, 0.9668, 0.8379, 0.9668, 0.8379, 0.9668, 0.8379, 0.9668, 0.8379, 0.9668, 0.8379, 0.9668, 0.8379, 0.9668, 0.8379, 0.9668, 0.8379, 0.9668, 0.8379, 0.9668, 0.8379, 0.9668, 0.8379, 0.9668, 0.8379, 0.9668, 0.8379, 0.9668, 0.8379, 0.9668, 0.8379, 0.9668, 0.8379, 0.9668, 0.8379, 0.9668, 0.8379, 0.9668, 0.8379, 0.9668, 0.8379, 0.9668, 0.8379, 0.9668, 0.8379, 0.9668, 0.8379, 0.9668, 0.8379, 0.9668, 0.8379, 0.9668, 0.8379, 0.9668, 0.8379, 0.9668, 0.8379, 0.9668, 0.8379, 0.9668, 0.8379, 0.9668, 0.8379, 0.9668, 0.8379, 0.9668, 0.8379, 0.9668, 0.8379, 0.9668, 0.8379, 0.9668, 0.8379, 0.9668, 0.8379, 0.9668, 0.8379, 0.9668, 0.8379, 0.9668, 0.8379, 0.9668, 0.8379, 0.9668, 0.8379, 0.9668, 0.8379, 0.9668, 0.8379, 0.9668, 0.8379, 0.9668, 0.8379, 0.9668, 0.8379, 0.9668, 0.8379, 0.9668, 0.8379, 0.9668, 0.8379, 0.9668, 0.8379, 0.9668, 0.8379, 0.9668, 0.8379, 0.9668, 0.8379, 0.9668, 0.8379, 0.9668, 0.3535, 0.09094, 0.3535, 0.09094, 0.3535, 0.09094, 0.3535, 0.09094, 0.3535, 0.09094, 0.3535, 0.09094, 0.3535, 0.09094, 0.3535, 0.09094, 0.3535, 0.09094, 0.3535, 0.09094, 0.3535, 0.09094, 0.3535, 0.09094, 0.3535, 0.09094, 0.3535, 0.09094, 0.3535, 0.09094, 0.3535, 0.09094, 0.3535, 0.09094, 0.3535, 0.09094, 0.3535, 0.09094, 0.3535, 0.09094, 0.3535, 0.09094, 0.3535, 0.09094, 0.3535, 0.09094, 0.3535, 0.09094, 0.3535, 0.09094, 0.3535, 0.09094, 0.3535, 0.09094, 0.3535, 0.09094, 0.3535, 0.09094, 0.3535, 0.09094, 0.3535, 0.09094, 0.3535, 0.09094, 0.3535, 0.09094, 0.3535, 0.09094, 0.3535, 0.09094, 0.3535, 0.09094, 0.3535, 0.09094, 0.3535, 0.09094, 0.3535, 0.09094, 0.3535, 0.09094, 0.3535, 0.09094, 0.3535, 0.09094, 0.3535, 0.09094, 0.3535, 0.09094, 0.3535, 0.09094, 0.3535, 0.09094, 0.3535, 0.09094, 0.3535, 0.09094, 0.3535, 0.09094, 0.3535, 0.09094, 0.3535, 0.09094, 0.3535, 0.09094, 0.3535, 0.09094, 0.3535, 0.09094, 0.3535, 0.09094, 0.3535, 0.09094, 0.3535, 0.09094, 0.3535, 0.09094, 0.3535, 0.09094, 0.3535, 0.09094, 0.3535, 0.09094, 0.3535, 0.09094, 0.3535, 0.09094, 0.3535, 0.09094, 0.3535, 0.09094, 0.3535, 0.09094, 0.3535, 0.09094, 0.3535, 0.09094, 0.3535, 0.09094, 0.3535, 0.09094, 0.3535, 0.09094, 0.3535, 0.09094, 0.3535, 0.09094, 0.3535, 0.09094, 0.3535, 0.09094, 0.3535, 0.09094, 0.3535, 0.09094, 0.3535, 0.09094, 0.3535, 0.09094, 0.3535, 0.09094, 0.3535, 0.09094, 0.3535, 0.09094, 0.3535, 0.09094, 0.3535, 0.09094, 0.3535, 0.09094, 0.3535, 0.09094, 0.3535, 0.09094, 0.3535, 0.09094, 0.3535, 0.09094, 0.3535, 0.09094, 0.3535, 0.09094, 0.3535, 0.09094, 0.3535, 0.09094, 0.3535, 0.09094, 0.3535, 0.09094, 0.3535, 0.09094, 0.3535, 0.09094, 0.3535, 0.09094, 0.3535, 0.09094, 0.3535, 0.09094, 0.3535, 0.09094, 0.3535, 0.09094, 0.3535, 0.09094, 0.3535, 0.09094, 0.3535, 0.09094, 0.3535, 0.09094, 0.3535, 0.09094, 0.3535, 0.09094, 0.3535, 0.09094, 0.3535, 0.09094, 0.3535, 0.09094, 0.3535, 0.09094])
me_cube_001.materials.append(mat_material_001)
me_cube_001.materials.append(mat_material_002)
me_cube_001.update()
me_cube_001.normals_split_custom_set([tuple(v) for v in zip(*[iter([-1.0, 0.0, 0.0, -1.0, 0.0, 0.0, -1.0, 0.0, 0.0, -1.0, 0.0, 0.0, 0.0, 1.0, 0.0, 0.0, 1.0, 0.0, 0.0, 1.0, 0.0, 0.0, 1.0, 0.0, 1.0, 0.0, 0.0, 1.0, 0.0, 0.0, 1.0, 0.0, 0.0, 1.0, 0.0, 0.0, 0.0, -1.0, 0.0, 0.0, -1.0, 0.0, 0.0, -1.0, 0.0, 0.0, -1.0, 0.0, 0.0, 0.0, -1.0, 0.0, 0.0, -1.0, 0.0, 0.0, -1.0, 0.0, 0.0, -1.0, -1.0, 0.0, 0.0, -1.0, 0.0, 0.0, -1.0, 0.0, 0.0, -1.0, 0.0, 0.0, 0.0, 0.0, 1.0, 0.0, 0.0, 1.0, 0.0, 0.0, 1.0, 0.0, 0.0, 1.0, 0.0, 0.0, 1.0, 0.0, 0.0, 1.0, 0.0, 0.0, 1.0, 0.0, 0.0, 1.0, 0.0, 0.0, 1.0, 0.0, 0.0, 1.0, 0.0, 0.0, 1.0, 0.0, 0.0, 1.0, 0.0, 0.0, 1.0, 0.0, 0.0, 1.0, 0.0, 0.0, 1.0, 0.0, 0.0, 1.0, 0.0, 0.0, 1.0, 0.0, 0.0, 1.0, 0.0, 0.0, 1.0, 0.0, 0.0, 1.0, 1.0, 0.0, 0.0, 1.0, 0.0, 0.0, 1.0, 0.0, 0.0, 1.0, 0.0, 0.0, 0.0, 1.0, 0.0, 0.0, 1.0, 0.0, 0.0, 1.0, 0.0, 0.0, 1.0, 0.0, 0.0, -1.0, 0.0, 0.0, -1.0, 0.0, 0.0, -1.0, 0.0, 0.0, -1.0, 0.0, -1.0, 0.0, 0.0, -1.0, 0.0, 0.0, -1.0, 0.0, 0.0, -1.0, 0.0, 0.0, 0.0, 1.0, 0.0, 0.0, 1.0, 0.0, 0.0, 1.0, 0.0, 0.0, 1.0, 0.0, 1.0, 0.0, 0.0, 1.0, 0.0, 0.0, 1.0, 0.0, 0.0, 1.0, 0.0, 0.0, 0.0, -1.0, 0.0, 0.0, -1.0, 0.0, 0.0, -1.0, 0.0, 0.0, -1.0, 0.0, 0.0, 0.0, -1.0, 0.0, 0.0, -1.0, 0.0, 0.0, -1.0, 0.0, 0.0, -1.0, 0.0, 0.0, 1.0, 0.0, 0.0, 1.0, 0.0, 0.0, 1.0, 0.0, 0.0, 1.0, -1.0, 0.0, 0.0, -1.0, 0.0, 0.0, -1.0, 0.0, 0.0, -1.0, 0.0, 0.0, 0.0, 1.0, 0.0, 0.0, 1.0, 0.0, 0.0, 1.0, 0.0, 0.0, 1.0, 0.0, 1.0, 0.0, 0.0, 1.0, 0.0, 0.0, 1.0, 0.0, 0.0, 1.0, 0.0, 0.0, 0.0, -1.0, 0.0, 0.0, -1.0, 0.0, 0.0, -1.0, 0.0, 0.0, -1.0, 0.0, 0.0, 0.0, -1.0, 0.0, 0.0, -1.0, 0.0, 0.0, -1.0, 0.0, 0.0, -1.0, 0.0, 0.0, 1.0, 0.0, 0.0, 1.0, 0.0, 0.0, 1.0, 0.0, 0.0, 1.0, -1.0, 0.0, 0.0, -1.0, 0.0, 0.0, -1.0, 0.0, 0.0, -1.0, 0.0, 0.0, 0.0, 1.0, 0.0, 0.0, 1.0, 0.0, 0.0, 1.0, 0.0, 0.0, 1.0, 0.0, 1.0, 0.0, 0.0, 1.0, 0.0, 0.0, 1.0, 0.0, 0.0, 1.0, 0.0, 0.0, 0.0, -1.0, 0.0, 0.0, -1.0, 0.0, 0.0, -1.0, 0.0, 0.0, -1.0, 0.0, 0.0, 0.0, -1.0, 0.0, 0.0, -1.0, 0.0, 0.0, -1.0, 0.0, 0.0, -1.0, 0.0, 0.0, 1.0, 0.0, 0.0, 1.0, 0.0, 0.0, 1.0, 0.0, 0.0, 1.0, -1.0, 0.0, 0.0, -1.0, 0.0, 0.0, -1.0, 0.0, 0.0, -1.0, 0.0, 0.0, 0.0, 1.0, 0.0, 0.0, 1.0, 0.0, 0.0, 1.0, 0.0, 0.0, 1.0, 0.0, 1.0, 0.0, 0.0, 1.0, 0.0, 0.0, 1.0, 0.0, 0.0, 1.0, 0.0, 0.0, 0.0, -1.0, 0.0, 0.0, -1.0, 0.0, 0.0, -1.0, 0.0, 0.0, -1.0, 0.0, 0.0, 0.0, -1.0, 0.0, 0.0, -1.0, 0.0, 0.0, -1.0, 0.0, 0.0, -1.0, 0.0, 0.0, 1.0, 0.0, 0.0, 1.0, 0.0, 0.0, 1.0, 0.0, 0.0, 1.0, -1.0, 0.0, 0.0, -1.0, 0.0, 0.0, -1.0, 0.0, 0.0, -1.0, 0.0, 0.0, 0.0, 1.0, 0.0, 0.0, 1.0, 0.0, 0.0, 1.0, 0.0, 0.0, 1.0, 0.0, 1.0, 0.0, 0.0, 1.0, 0.0, 0.0, 1.0, 0.0, 0.0, 1.0, 0.0, 0.0, 0.0, -1.0, 0.0, 0.0, -1.0, 0.0, 0.0, -1.0, 0.0, 0.0, -1.0, 0.0, 0.0, 0.0, -1.0, 0.0, 0.0, -1.0, 0.0, 0.0, -1.0, 0.0, 0.0, -1.0, 0.0, 0.0, 1.0, 0.0, 0.0, 1.0, 0.0, 0.0, 1.0, 0.0, 0.0, 1.0, -1.0, 0.0, 0.0, -1.0, 0.0, 0.0, -1.0, 0.0, 0.0, -1.0, 0.0, 0.0, 0.0, 1.0, 0.0, 0.0, 1.0, 0.0, 0.0, 1.0, 0.0, 0.0, 1.0, 0.0, 1.0, 0.0, 0.0, 1.0, 0.0, 0.0, 1.0, 0.0, 0.0, 1.0, 0.0, 0.0, 0.0, -1.0, 0.0, 0.0, -1.0, 0.0, 0.0, -1.0, 0.0, 0.0, -1.0, 0.0, 0.0, 0.0, -1.0, 0.0, 0.0, -1.0, 0.0, 0.0, -1.0, 0.0, 0.0, -1.0, 0.0, 0.0, 1.0, 0.0, 0.0, 1.0, 0.0, 0.0, 1.0, 0.0, 0.0, 1.0, -1.0, 0.0, 0.0, -1.0, 0.0, 0.0, -1.0, 0.0, 0.0, -1.0, 0.0, 0.0, 0.0, 1.0, 0.0, 0.0, 1.0, 0.0, 0.0, 1.0, 0.0, 0.0, 1.0, 0.0, 1.0, 0.0, 0.0, 1.0, 0.0, 0.0, 1.0, 0.0, 0.0, 1.0, 0.0, 0.0, 0.0, -1.0, 0.0, 0.0, -1.0, 0.0, 0.0, -1.0, 0.0, 0.0, -1.0, 0.0, 0.0, 0.0, -1.0, 0.0, 0.0, -1.0, 0.0, 0.0, -1.0, 0.0, 0.0, -1.0, 0.0, 0.0, 1.0, 0.0, 0.0, 1.0, 0.0, 0.0, 1.0, 0.0, 0.0, 1.0, -1.0, 0.0, 0.0, -1.0, 0.0, 0.0, -1.0, 0.0, 0.0, -1.0, 0.0, 0.0, 0.0, 1.0, 0.0, 0.0, 1.0, 0.0, 0.0, 1.0, 0.0, 0.0, 1.0, 0.0, 1.0, 0.0, 0.0, 1.0, 0.0, 0.0, 1.0, 0.0, 0.0, 1.0, 0.0, 0.0, 0.0, -1.0, 0.0, 0.0, -1.0, 0.0, 0.0, -1.0, 0.0, 0.0, -1.0, 0.0, 0.0, 0.0, -1.0, 0.0, 0.0, -1.0, 0.0, 0.0, -1.0, 0.0, 0.0, -1.0, 0.0, 0.0, 1.0, 0.0, 0.0, 1.0, 0.0, 0.0, 1.0, 0.0, 0.0, 1.0, -1.0, 0.0, 0.0, -1.0, 0.0, 0.0, -1.0, 0.0, 0.0, -1.0, 0.0, 0.0, 0.0, 1.0, 0.0, 0.0, 1.0, 0.0, 0.0, 1.0, 0.0, 0.0, 1.0, 0.0, 1.0, 0.0, 0.0, 1.0, 0.0, 0.0, 1.0, 0.0, 0.0, 1.0, 0.0, 0.0, 0.0, -1.0, 0.0, 0.0, -1.0, 0.0, 0.0, -1.0, 0.0, 0.0, -1.0, 0.0, 0.0, 0.0, -1.0, 0.0, 0.0, -1.0, 0.0, 0.0, -1.0, 0.0, 0.0, -1.0, 0.0, 0.0, 1.0, 0.0, 0.0, 1.0, 0.0, 0.0, 1.0, 0.0, 0.0, 1.0, 0.0, 1.0, 0.0, 0.0, 1.0, 0.0, 0.0, 1.0, 0.0, 0.0, 1.0, 0.0, 1.0, 0.0, 0.0, 1.0, 0.0, 0.0, 1.0, 0.0, 0.0, 1.0, 0.0, 0.0, 0.0, -1.0, 0.0, 0.0, -1.0, 0.0, 0.0, -1.0, 0.0, 0.0, -1.0, 0.0, -1.0, -2.62e-07, 0.0, -1.0, -2.62e-07, 0.0, -1.0, -2.62e-07, 0.0, -1.0, -2.62e-07, 0.0, 0.0, 0.0, -1.0, 0.0, 0.0, -1.0, 0.0, 0.0, -1.0, 0.0, 0.0, -1.0, 0.0, 0.0, 1.0, 0.0, 0.0, 1.0, 0.0, 0.0, 1.0, 0.0, 0.0, 1.0, 0.0, 1.0, 0.0, 0.0, 1.0, 0.0, 0.0, 1.0, 0.0, 0.0, 1.0, 0.0, 1.0, 0.0, 0.0, 1.0, 0.0, 0.0, 1.0, 0.0, 0.0, 1.0, 0.0, 0.0, 0.0, -1.0, 0.0, 0.0, -1.0, 0.0, 0.0, -1.0, 0.0, 0.0, -1.0, 0.0, -1.0, -2.62e-07, 0.0, -1.0, -2.62e-07, 0.0, -1.0, -2.62e-07, 0.0, -1.0, -2.62e-07, 0.0, 0.0, 0.0, -1.0, 0.0, 0.0, -1.0, 0.0, 0.0, -1.0, 0.0, 0.0, -1.0, 0.0, 0.0, 1.0, 0.0, 0.0, 1.0, 0.0, 0.0, 1.0, 0.0, 0.0, 1.0, 0.0, 1.0, 0.0, 0.0, 1.0, 0.0, 0.0, 1.0, 0.0, 0.0, 1.0, 0.0, 1.0, 0.0, 0.0, 1.0, 0.0, 0.0, 1.0, 0.0, 0.0, 1.0, 0.0, 0.0, 0.0, -1.0, 0.0, 0.0, -1.0, 0.0, 0.0, -1.0, 0.0, 0.0, -1.0, 0.0, -1.0, -2.62e-07, 0.0, -1.0, -2.62e-07, 0.0, -1.0, -2.62e-07, 0.0, -1.0, -2.62e-07, 0.0, 0.0, 0.0, -1.0, 0.0, 0.0, -1.0, 0.0, 0.0, -1.0, 0.0, 0.0, -1.0, 0.0, 0.0, 1.0, 0.0, 0.0, 1.0, 0.0, 0.0, 1.0, 0.0, 0.0, 1.0, 0.0, 1.0, 0.0, 0.0, 1.0, 0.0, 0.0, 1.0, 0.0, 0.0, 1.0, 0.0, 1.0, 0.0, 0.0, 1.0, 0.0, 0.0, 1.0, 0.0, 0.0, 1.0, 0.0, 0.0, 0.0, -1.0, 0.0, 0.0, -1.0, 0.0, 0.0, -1.0, 0.0, 0.0, -1.0, 0.0, -1.0, -2.62e-07, 0.0, -1.0, -2.62e-07, 0.0, -1.0, -2.62e-07, 0.0, -1.0, -2.62e-07, 0.0, 0.0, 0.0, -1.0, 0.0, 0.0, -1.0, 0.0, 0.0, -1.0, 0.0, 0.0, -1.0, 0.0, 0.0, 1.0, 0.0, 0.0, 1.0, 0.0, 0.0, 1.0, 0.0, 0.0, 1.0, 0.0, 1.0, 0.0, 0.0, 1.0, 0.0, 0.0, 1.0, 0.0, 0.0, 1.0, 0.0, 1.0, 0.0, 0.0, 1.0, 0.0, 0.0, 1.0, 0.0, 0.0, 1.0, 0.0, 0.0, 0.0, -1.0, 0.0, 0.0, -1.0, 0.0, 0.0, -1.0, 0.0, 0.0, -1.0, 0.0, -1.0, -2.62e-07, 0.0, -1.0, -2.62e-07, 0.0, -1.0, -2.62e-07, 0.0, -1.0, -2.62e-07, 0.0, 0.0, 0.0, -1.0, 0.0, 0.0, -1.0, 0.0, 0.0, -1.0, 0.0, 0.0, -1.0, 0.0, 0.0, 1.0, 0.0, 0.0, 1.0, 0.0, 0.0, 1.0, 0.0, 0.0, 1.0, 0.0, 1.0, 0.0, 0.0, 1.0, 0.0, 0.0, 1.0, 0.0, 0.0, 1.0, 0.0, 1.0, 0.0, 0.0, 1.0, 0.0, 0.0, 1.0, 0.0, 0.0, 1.0, 0.0, 0.0, 0.0, -1.0, 0.0, 0.0, -1.0, 0.0, 0.0, -1.0, 0.0, 0.0, -1.0, 0.0, -1.0, -2.62e-07, 0.0, -1.0, -2.62e-07, 0.0, -1.0, -2.62e-07, 0.0, -1.0, -2.62e-07, 0.0, 0.0, 0.0, -1.0, 0.0, 0.0, -1.0, 0.0, 0.0, -1.0, 0.0, 0.0, -1.0, 0.0, 0.0, 1.0, 0.0, 0.0, 1.0, 0.0, 0.0, 1.0, 0.0, 0.0, 1.0, 0.0, 1.0, 0.0, 0.0, 1.0, 0.0, 0.0, 1.0, 0.0, 0.0, 1.0, 0.0, 1.0, 0.0, 0.0, 1.0, 0.0, 0.0, 1.0, 0.0, 0.0, 1.0, 0.0, 0.0, 0.0, -1.0, 0.0, 0.0, -1.0, 0.0, 0.0, -1.0, 0.0, 0.0, -1.0, 0.0, -1.0, -2.62e-07, 0.0, -1.0, -2.62e-07, 0.0, -1.0, -2.62e-07, 0.0, -1.0, -2.62e-07, 0.0, 0.0, 0.0, -1.0, 0.0, 0.0, -1.0, 0.0, 0.0, -1.0, 0.0, 0.0, -1.0, 0.0, 0.0, 1.0, 0.0, 0.0, 1.0, 0.0, 0.0, 1.0, 0.0, 0.0, 1.0, 0.0, 1.0, 0.0, 0.0, 1.0, 0.0, 0.0, 1.0, 0.0, 0.0, 1.0, 0.0, 1.0, 0.0, 0.0, 1.0, 0.0, 0.0, 1.0, 0.0, 0.0, 1.0, 0.0, 0.0, 0.0, -1.0, 0.0, 0.0, -1.0, 0.0, 0.0, -1.0, 0.0, 0.0, -1.0, 0.0, -1.0, -2.62e-07, 0.0, -1.0, -2.62e-07, 0.0, -1.0, -2.62e-07, 0.0, -1.0, -2.62e-07, 0.0, 0.0, 0.0, -1.0, 0.0, 0.0, -1.0, 0.0, 0.0, -1.0, 0.0, 0.0, -1.0, 0.0, 0.0, 1.0, 0.0, 0.0, 1.0, 0.0, 0.0, 1.0, 0.0, 0.0, 1.0, 0.0, 1.0, 0.0, 0.0, 1.0, 0.0, 0.0, 1.0, 0.0, 0.0, 1.0, 0.0, 1.0, 0.0, 0.0, 1.0, 0.0, 0.0, 1.0, 0.0, 0.0, 1.0, 0.0, 0.0, 0.0, -1.0, 0.0, 0.0, -1.0, 0.0, 0.0, -1.0, 0.0, 0.0, -1.0, 0.0, -1.0, -2.62e-07, 0.0, -1.0, -2.62e-07, 0.0, -1.0, -2.62e-07, 0.0, -1.0, -2.62e-07, 0.0, 0.0, 0.0, -1.0, 0.0, 0.0, -1.0, 0.0, 0.0, -1.0, 0.0, 0.0, -1.0, 0.0, 0.0, 1.0, 0.0, 0.0, 1.0, 0.0, 0.0, 1.0, 0.0, 0.0, 1.0, 0.1024, -0.3151, -0.9435, 0.1024, -0.3151, -0.9435, 0.1024, -0.3151, -0.9435, 0.7002, -0.268, -0.6617, 0.7002, -0.268, -0.6617, 0.7002, -0.268, -0.6617, -0.268, -0.1947, -0.9435, -0.268, -0.1947, -0.9435, -0.268, -0.1947, -0.9435, -0.268, 0.1947, -0.9435, -0.268, 0.1947, -0.9435, -0.268, 0.1947, -0.9435, 0.1024, 0.3151, -0.9435, 0.1024, 0.3151, -0.9435, 0.1024, 0.3151, -0.9435, 0.905, -0.268, -0.3304, 0.905, -0.268, -0.3304, 0.905, -0.268, -0.3304, 0.02475, -0.9435, -0.3304, 0.02475, -0.9435, -0.3304, 0.02475, -0.9435, -0.3304, -0.8897, -0.3151, -0.3304, -0.8897, -0.3151, -0.3304, -0.8897, -0.3151, -0.3304, -0.5746, 0.7488, -0.3304, -0.5746, 0.7488, -0.3304, -0.5746, 0.7488, -0.3304, 0.5346, 0.7779, -0.3304, 0.5346, 0.7779, -0.3304, 0.5346, 0.7779, -0.3304, 0.8026, -0.5831, -0.1256, 0.8026, -0.5831, -0.1256, 0.8026, -0.5831, -0.1256, -0.3066, -0.9435, -0.1256, -0.3066, -0.9435, -0.1256, -0.3066, -0.9435, -0.1256, -0.9921, 0.0, -0.1256, -0.9921, 0.0, -0.1256, -0.9921, 0.0, -0.1256, -0.3066, 0.9435, -0.1256, -0.3066, 0.9435, -0.1256, -0.3066, 0.9435, -0.1256, 0.8026, 0.5831, -0.1256, 0.8026, 0.5831, -0.1256, 0.8026, 0.5831, -0.1256, 0.4089, -0.6284, 0.6617, 0.4089, -0.6284, 0.6617, 0.4089, -0.6284, 0.6617, -0.4713, -0.5831, 0.6617, -0.4713, -0.5831, 0.6617, -0.4713, -0.5831, 0.6617, -0.7002, 0.268, 0.6617, -0.7002, 0.268, 0.6617, -0.7002, 0.268, 0.6617, 0.03853, 0.7488, 0.6617, 0.03853, 0.7488, 0.6617, 0.03853, 0.7488, 0.6617, 0.724, 0.1947, 0.6617, 0.724, 0.1947, 0.6617, 0.724, 0.1947, 0.6617, 0.268, 0.1947, 0.9435, 0.268, 0.1947, 0.9435, 0.268, 0.1947, 0.9435, 0.4911, 0.3568, 0.7947, 0.4911, 0.3568, 0.7947, 0.4911, 0.3568, 0.7947, 0.4089, 0.6284, 0.6617, 0.4089, 0.6284, 0.6617, 0.4089, 0.6284, 0.6617, -0.1024, 0.3151, 0.9435, -0.1024, 0.3151, 0.9435, -0.1024, 0.3151, 0.9435, -0.1876, 0.5773, 0.7947, -0.1876, 0.5773, 0.7947, -0.1876, 0.5773, 0.7947, -0.4713, 0.5831, 0.6617, -0.4713, 0.5831, 0.6617, -0.4713, 0.5831, 0.6617, -0.3313, 0.0, 0.9435, -0.3313, 0.0, 0.9435, -0.3313, 0.0, 0.9435, -0.6071, 0.0, 0.7947, -0.6071, 0.0, 0.7947, -0.6071, 0.0, 0.7947, -0.7002, -0.268, 0.6617, -0.7002, -0.268, 0.6617, -0.7002, -0.268, 0.6617, -0.1024, -0.3151, 0.9435, -0.1024, -0.3151, 0.9435, -0.1024, -0.3151, 0.9435, -0.1876, -0.5773, 0.7947, -0.1876, -0.5773, 0.7947, -0.1876, -0.5773, 0.7947, 0.03853, -0.7488, 0.6617, 0.03853, -0.7488, 0.6617, 0.03853, -0.7488, 0.6617, 0.268, -0.1947, 0.9435, 0.268, -0.1947, 0.9435, 0.268, -0.1947, 0.9435, 0.4911, -0.3568, 0.7947, 0.4911, -0.3568, 0.7947, 0.4911, -0.3568, 0.7947, 0.724, -0.1947, 0.6617, 0.724, -0.1947, 0.6617, 0.724, -0.1947, 0.6617, 0.8897, 0.3151, 0.3304, 0.8897, 0.3151, 0.3304, 0.8897, 0.3151, 0.3304, 0.7947, 0.5773, 0.1876, 0.7947, 0.5773, 0.1876, 0.7947, 0.5773, 0.1876, 0.5746, 0.7488, 0.3304, 0.5746, 0.7488, 0.3304, 0.5746, 0.7488, 0.3304, -0.02475, 0.9435, 0.3304, -0.02475, 0.9435, 0.3304, -0.02475, 0.9435, 0.3304, -0.3035, 0.9342, 0.1876, -0.3035, 0.9342, 0.1876, -0.3035, 0.9342, 0.1876, -0.5346, 0.7779, 0.3304, -0.5346, 0.7779, 0.3304, -0.5346, 0.7779, 0.3304, -0.905, 0.268, 0.3304, -0.905, 0.268, 0.3304, -0.905, 0.268, 0.3304, -0.9822, 0.0, 0.1876, -0.9822, 0.0, 0.1876, -0.9822, 0.0, 0.1876, -0.905, -0.268, 0.3304, -0.905, -0.268, 0.3304, -0.905, -0.268, 0.3304, -0.5346, -0.7779, 0.3304, -0.5346, -0.7779, 0.3304, -0.5346, -0.7779, 0.3304, -0.3035, -0.9342, 0.1876, -0.3035, -0.9342, 0.1876, -0.3035, -0.9342, 0.1876, -0.02475, -0.9435, 0.3304, -0.02475, -0.9435, 0.3304, -0.02475, -0.9435, 0.3304, 0.5746, -0.7488, 0.3304, 0.5746, -0.7488, 0.3304, 0.5746, -0.7488, 0.3304, 0.7947, -0.5773, 0.1876, 0.7947, -0.5773, 0.1876, 0.7947, -0.5773, 0.1876, 0.8897, -0.3151, 0.3304, 0.8897, -0.3151, 0.3304, 0.8897, -0.3151, 0.3304, 0.3066, 0.9435, 0.1256, 0.3066, 0.9435, 0.1256, 0.3066, 0.9435, 0.1256, 0.3035, 0.9342, -0.1876, 0.3035, 0.9342, -0.1876, 0.3035, 0.9342, -0.1876, 0.02475, 0.9435, -0.3304, 0.02475, 0.9435, -0.3304, 0.02475, 0.9435, -0.3304, -0.8026, 0.5831, 0.1256, -0.8026, 0.5831, 0.1256, -0.8026, 0.5831, 0.1256, -0.7947, 0.5773, -0.1876, -0.7947, 0.5773, -0.1876, -0.7947, 0.5773, -0.1876, -0.8897, 0.3151, -0.3304, -0.8897, 0.3151, -0.3304, -0.8897, 0.3151, -0.3304, -0.8026, -0.5831, 0.1256, -0.8026, -0.5831, 0.1256, -0.8026, -0.5831, 0.1256, -0.7947, -0.5773, -0.1876, -0.7947, -0.5773, -0.1876, -0.7947, -0.5773, -0.1876, -0.5746, -0.7488, -0.3304, -0.5746, -0.7488, -0.3304, -0.5746, -0.7488, -0.3304, 0.3066, -0.9435, 0.1256, 0.3066, -0.9435, 0.1256, 0.3066, -0.9435, 0.1256, 0.3035, -0.9342, -0.1876, 0.3035, -0.9342, -0.1876, 0.3035, -0.9342, -0.1876, 0.5346, -0.7779, -0.3304, 0.5346, -0.7779, -0.3304, 0.5346, -0.7779, -0.3304, 0.9921, 0.0, 0.1256, 0.9921, 0.0, 0.1256, 0.9921, 0.0, 0.1256, 0.9822, 0.0, -0.1876, 0.9822, 0.0, -0.1876, 0.9822, 0.0, -0.1876, 0.905, 0.268, -0.3304, 0.905, 0.268, -0.3304, 0.905, 0.268, -0.3304, 0.4713, 0.5831, -0.6617, 0.4713, 0.5831, -0.6617, 0.4713, 0.5831, -0.6617, 0.1876, 0.5773, -0.7947, 0.1876, 0.5773, -0.7947, 0.1876, 0.5773, -0.7947, -0.03853, 0.7488, -0.6617, -0.03853, 0.7488, -0.6617, -0.03853, 0.7488, -0.6617, -0.4089, 0.6284, -0.6617, -0.4089, 0.6284, -0.6617, -0.4089, 0.6284, -0.6617, -0.4911, 0.3568, -0.7947, -0.4911, 0.3568, -0.7947, -0.4911, 0.3568, -0.7947, -0.724, 0.1947, -0.6617, -0.724, 0.1947, -0.6617, -0.724, 0.1947, -0.6617, -0.724, -0.1947, -0.6617, -0.724, -0.1947, -0.6617, -0.724, -0.1947, -0.6617, -0.4911, -0.3568, -0.7947, -0.4911, -0.3568, -0.7947, -0.4911, -0.3568, -0.7947, -0.4089, -0.6284, -0.6617, -0.4089, -0.6284, -0.6617, -0.4089, -0.6284, -0.6617, 0.7002, 0.268, -0.6617, 0.7002, 0.268, -0.6617, 0.7002, 0.268, -0.6617, 0.6071, 0.0, -0.7947, 0.6071, 0.0, -0.7947, 0.6071, 0.0, -0.7947, 0.3313, 0.0, -0.9435, 0.3313, 0.0, -0.9435, 0.3313, 0.0, -0.9435, -0.03853, -0.7488, -0.6617, -0.03853, -0.7488, -0.6617, -0.03853, -0.7488, -0.6617, 0.1876, -0.5773, -0.7947, 0.1876, -0.5773, -0.7947, 0.1876, -0.5773, -0.7947, 0.4713, -0.5831, -0.6617, 0.4713, -0.5831, -0.6617, 0.4713, -0.5831, -0.6617, 0.3827, 0.9239, 0.0, 0.3827, 0.9239, 0.0, 0.3827, 0.9239, 0.0, 0.3827, 0.9239, 0.0, 0.9239, 0.3827, 0.0, 0.9239, 0.3827, 0.0, 0.9239, 0.3827, 0.0, 0.9239, 0.3827, 0.0, 0.9239, -0.3827, 0.0, 0.9239, -0.3827, 0.0, 0.9239, -0.3827, 0.0, 0.9239, -0.3827, 0.0, 0.3827, -0.9239, 0.0, 0.3827, -0.9239, 0.0, 0.3827, -0.9239, 0.0, 0.3827, -0.9239, 0.0, -0.3827, -0.9239, 0.0, -0.3827, -0.9239, 0.0, -0.3827, -0.9239, 0.0, -0.3827, -0.9239, 0.0, -0.9239, -0.3827, 0.0, -0.9239, -0.3827, 0.0, -0.9239, -0.3827, 0.0, -0.9239, -0.3827, 0.0, -1.829e-07, 0.0, 1.0, -1.829e-07, 0.0, 1.0, -1.829e-07, 0.0, 1.0, -1.829e-07, 0.0, 1.0, -1.829e-07, 0.0, 1.0, -1.829e-07, 0.0, 1.0, -1.829e-07, 0.0, 1.0, -1.829e-07, 0.0, 1.0, -0.9239, 0.3827, 0.0, -0.9239, 0.3827, 0.0, -0.9239, 0.3827, 0.0, -0.9239, 0.3827, 0.0, -0.3827, 0.9239, 0.0, -0.3827, 0.9239, 0.0, -0.3827, 0.9239, 0.0, -0.3827, 0.9239, 0.0, 0.0, 0.0, -1.0, 0.0, 0.0, -1.0, 0.0, 0.0, -1.0, 0.0, 0.0, -1.0, 0.0, 0.0, -1.0, 0.0, 0.0, -1.0, 0.0, 0.0, -1.0, 0.0, 0.0, -1.0, 0.4044, 0.9145, 0.007967, 0.4044, 0.9145, 0.007967, 0.4044, 0.9145, 0.007967, 0.4044, 0.9145, 0.007967, 0.9308, 0.3634, 0.04014, 0.9308, 0.3634, 0.04014, 0.9308, 0.3634, 0.04014, 0.9308, 0.3634, 0.04014, 0.9308, -0.3634, 0.04014, 0.9308, -0.3634, 0.04014, 0.9308, -0.3634, 0.04014, 0.9308, -0.3634, 0.04014, 0.4044, -0.9145, 0.007967, 0.4044, -0.9145, 0.007967, 0.4044, -0.9145, 0.007967, 0.4044, -0.9145, 0.007967, -0.4083, -0.9128, 0.009415, -0.4083, -0.9128, 0.009415, -0.4083, -0.9128, 0.009415, -0.4083, -0.9128, 0.009415, -0.9334, -0.354, 0.05907, -0.9334, -0.354, 0.05907, -0.9334, -0.354, 0.05907, -0.9334, -0.354, 0.05907, 0.7879, -0.3686, 0.4932, 0.7879, -0.3686, 0.4932, 0.7879, -0.3686, 0.4932, 0.7879, -0.3686, 0.4932, -0.9334, 0.354, 0.05907, -0.9334, 0.354, 0.05907, -0.9334, 0.354, 0.05907, -0.9334, 0.354, 0.05907, -0.4083, 0.9128, 0.009415, -0.4083, 0.9128, 0.009415, -0.4083, 0.9128, 0.009415, -0.4083, 0.9128, 0.009415, 0.0, 0.0, -1.0, 0.0, 0.0, -1.0, 0.0, 0.0, -1.0, 0.0, 0.0, -1.0, 0.0, 0.0, -1.0, 0.0, 0.0, -1.0, 0.0, 0.0, -1.0, 0.0, 0.0, -1.0, -0.6326, 0.3787, -0.6756, -0.6326, 0.3787, -0.6756, -0.6326, 0.3787, -0.6756, -0.6326, 0.3787, -0.6756, -0.8234, -0.3633, -0.436, -0.8234, -0.3633, -0.436, -0.8234, -0.3633, -0.436, -0.8234, -0.3633, -0.436, 0.3411, -0.9173, 0.2056, 0.3411, -0.9173, 0.2056, 0.3411, -0.9173, 0.2056, 0.3411, -0.9173, 0.2056, -0.8234, 0.3633, -0.436, -0.8234, 0.3633, -0.436, -0.8234, 0.3633, -0.436, -0.8234, 0.3633, -0.436, 0.7879, 0.3686, 0.4932, 0.7879, 0.3686, 0.4932, 0.7879, 0.3686, 0.4932, 0.7879, 0.3686, 0.4932, -0.3489, -0.9163, -0.1966, -0.3489, -0.9163, -0.1966, -0.3489, -0.9163, -0.1966, -0.3489, -0.9163, -0.1966, -0.3489, 0.9163, -0.1966, -0.3489, 0.9163, -0.1966, -0.3489, 0.9163, -0.1966, -0.3489, 0.9163, -0.1966, 0.3411, 0.9173, 0.2056, 0.3411, 0.9173, 0.2056, 0.3411, 0.9173, 0.2056, 0.3411, 0.9173, 0.2056, -0.8274, 8.867e-08, 0.5616, -0.8274, 8.867e-08, 0.5616, -0.8274, 8.867e-08, 0.5616, -0.8274, 8.867e-08, 0.5616, -0.8274, 8.867e-08, 0.5616, -0.8274, 8.867e-08, 0.5616, -0.8274, 8.867e-08, 0.5616, -0.8274, 8.867e-08, 0.5616, -0.3318, -0.9143, -0.2325, -0.3318, -0.9143, -0.2325, -0.3318, -0.9143, -0.2325, -0.3318, -0.9143, -0.2325, 0.3943, -0.3787, 0.8373, 0.3943, -0.3787, 0.8373, 0.3943, -0.3787, 0.8373, 0.3943, -0.3787, 0.8373, 0.09357, 0.9143, 0.3942, 0.09357, 0.9143, 0.3942, 0.09357, 0.9143, 0.3942, 0.09357, 0.9143, 0.3942, -0.3318, 0.9143, -0.2325, -0.3318, 0.9143, -0.2325, -0.3318, 0.9143, -0.2325, -0.3318, 0.9143, -0.2325, -0.6326, -0.3787, -0.6756, -0.6326, -0.3787, -0.6756, -0.6326, -0.3787, -0.6756, -0.6326, -0.3787, -0.6756, 0.09357, -0.9143, 0.3942, 0.09357, -0.9143, 0.3942, 0.09357, -0.9143, 0.3942, 0.09357, -0.9143, 0.3942, 0.3943, 0.3787, 0.8373, 0.3943, 0.3787, 0.8373, 0.3943, 0.3787, 0.8373, 0.3943, 0.3787, 0.8373])] * 3)])
arm_armature = bpy.data.armatures.new('Armature')  # bones are not reproduced

# ---- objects
ob_armature = bpy.data.objects.new('Armature', arm_armature)
ob_cube = bpy.data.objects.new('Cube', me_cube_001)

# ---- transforms, parenting, visibility, modifiers, constraints
ob_armature.location = (0.0, 0.0, 1.578)
ob_armature.rotation_euler = (0.0, 0.0, 0.3927)
ob_armature.show_in_front = True
ob_cube.parent = ob_armature
ob_cube.matrix_parent_inverse = Matrix(((-0.7071, -0.7071, 0.0, -0.0), (0.7071, -0.7071, -0.0, 0.0), (0.0, -0.0, 1.0, -1.156), (-0.0, 0.0, -0.0, 1.0)))
ob_cube.location = (0.0, 0.0, 1.0)
ob_cube.rotation_euler = (-1.629e-07, 0.0, 0.0)
ob_cube.color = (0.8, 0.8, 0.8, 1.0)
_vg = ob_cube.vertex_groups.new(name='Bone')
for _i, _w in zip([0, 1, 2, 3, 5, 7, 8, 9, 12, 13, 14, 15, 16, 17, 18, 19, 24, 25, 26, 27, 28, 29, 31, 32, 33, 35, 36, 37, 39, 40, 41, 43, 44, 45, 47, 49, 50, 51, 53, 55, 57, 58, 59, 61, 63, 65, 66, 67, 69, 71, 73, 74, 75, 79, 81, 82, 83, 87, 88, 89, 109, 116, 117, 120, 121, 123, 124, 125, 126, 127, 128, 129, 131, 132, 133, 134, 135, 136, 137, 139, 141, 142, 143, 144, 145, 147, 148, 149, 150, 151, 152, 153, 155, 156, 157, 158, 159, 160, 161, 162, 163, 164, 165, 166, 167, 168, 169, 170, 171, 172, 173, 174, 175, 176, 177, 178, 179, 180, 181, 182, 183, 184, 185, 186, 187, 188, 189, 190, 191, 192, 193, 194, 195, 196, 197, 198, 199, 200, 201, 202, 203, 204, 205, 206, 207, 208, 209, 210, 211, 212, 213, 214, 215, 216, 217, 218, 219, 220, 221, 222, 223, 224, 225, 226, 227, 228, 229, 230, 231, 232, 233, 234, 235, 236, 237, 238, 239, 240, 241, 242, 243, 244, 245, 246, 247, 248, 249], [0.0, 0.001993, 0.0, 0.0, 0.0, 0.0, 0.0007609, 0.0, 0.04848, 0.0, 0.0, 0.0, 0.0, 0.0, 0.0, 0.0, 0.01238, 4.337e-05, 0.0, 0.0, 0.0, 0.0, 0.0, 0.0, 5.82e-06, 0.0, 2.591e-05, 0.004018, 0.004576, 0.002221, 2.389e-05, 0.04088, 0.01142, 0.009311, 0.04136, 0.0, 0.0, 0.0, 0.0, 0.0, 0.0, 0.0, 0.0, 0.0, 0.0, 0.0, 0.0, 0.0, 0.0, 0.0, 0.0, 0.0, 0.0, 0.0, 0.0, 0.0, 0.0, 0.0, 0.0, 0.0, 0.0, 0.0, 0.0, 0.0, 0.0, 0.0, 0.0, 0.0, 0.0, 0.000216, 0.0, 0.0, 0.0, 0.0, 0.0, 0.0, 0.0, 0.0, 0.0, 0.0, 0.0, 0.0, 0.0, 0.0, 0.0, 0.0, 0.0, 0.0, 0.0, 0.0, 0.0, 0.0, 0.0, 0.0002684, 0.005737, 0.1339, 0.01486, 1.0, 1.0, 1.0, 1.0, 1.0, 1.0, 1.0, 1.0, 1.0, 1.0, 1.0, 1.0, 1.0, 1.0, 1.0, 1.0, 1.0, 1.0, 1.0, 1.0, 1.0, 1.0, 1.0, 1.0, 1.0, 1.0, 1.0, 1.0, 1.0, 1.0, 1.0, 1.0, 1.0, 1.0, 1.0, 1.0, 1.0, 1.0, 1.0, 1.0, 1.0, 1.0, 1.0, 1.0, 1.0, 1.0, 1.0, 1.0, 1.0, 1.0, 1.0, 1.0, 1.0, 1.0, 1.0, 1.0, 1.0, 1.0, 1.0, 1.0, 1.0, 1.0, 1.0, 1.0, 1.0, 1.0, 1.0, 1.0, 1.0, 1.0, 1.0, 1.0, 1.0, 1.0, 1.0, 1.0, 1.0, 1.0, 1.0, 1.0, 1.0, 1.0, 1.0, 1.0, 1.0, 1.0, 1.0, 1.0, 1.0, 1.0]): _vg.add([_i], _w, 'REPLACE')
_m = ob_cube.modifiers.new('Armature', 'ARMATURE')
_m.object = ob_armature

# ---- collection membership
col_export.objects.link(ob_armature)
col_export.objects.link(ob_cube)

# ---- scene / render settings (as saved in the file)
scene.frame_start = 0; scene.frame_end = 80; scene.frame_set(5)
scene.render.engine = 'BLENDER_EEVEE_NEXT'
scene.cycles.sampling_pattern = 'TABULATED_SOBOL'
scene.view_settings.view_transform = 'Filmic'
bpy.context.view_layer.update()

# ---- added for rendering (the .blend has no active camera and no usable light): camera, sun
cam_auto = bpy.data.cameras.new('AutoCamera')
cam_auto.lens = 50.0
cam_auto.sensor_width = 36.0
cam_auto.clip_end = 1000.0
ob_auto_camera = bpy.data.objects.new('AutoCamera', cam_auto)
scene.collection.objects.link(ob_auto_camera)
ob_auto_camera.location = (4.33493, -5.20407, 5.26282)
ob_auto_camera.rotation_euler = (1.09748, -7.21219e-08, 0.694738)
scene.camera = ob_auto_camera
light_auto_sun = bpy.data.lights.new('AutoSun', 'SUN')
light_auto_sun.energy = 3.0
light_auto_sun.angle = 0.0523599
ob_auto_sun = bpy.data.objects.new('AutoSun', light_auto_sun)
scene.collection.objects.link(ob_auto_sun)
ob_auto_sun.rotation_euler = (0.872665, 0.174533, 0.523599)
bpy.context.view_layer.update()
